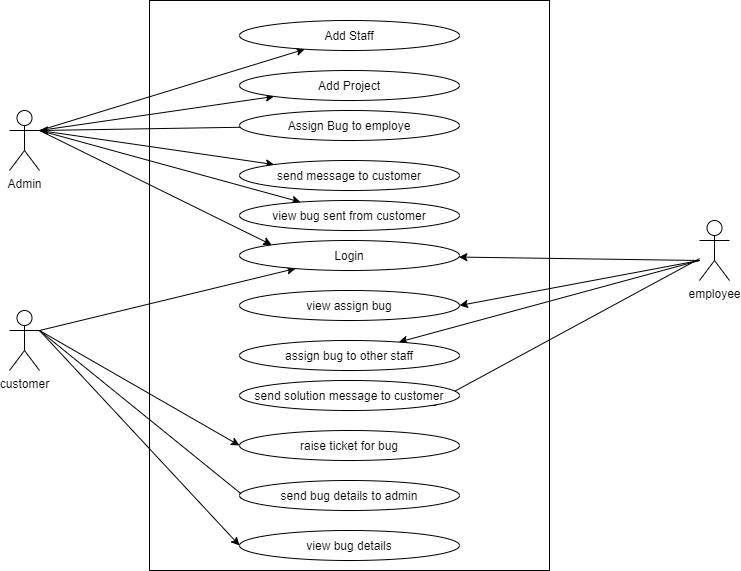

The diagram above was exported from draw.io. Its source (the exported page's mxGraphModel, read from the mxfile embedded in the PNG):
<mxGraphModel dx="1092" dy="1604" grid="1" gridSize="10" guides="1" tooltips="1" connect="1" arrows="1" fold="1" page="1" pageScale="1" pageWidth="850" pageHeight="1100" math="0" shadow="0">
  <root>
    <mxCell id="0" />
    <mxCell id="1" parent="0" />
    <mxCell id="STb8s9XOWcvSOsRirpe5-5" value="" style="rounded=0;whiteSpace=wrap;html=1;" parent="1" vertex="1">
      <mxGeometry x="320" y="-30" width="400" height="570" as="geometry" />
    </mxCell>
    <mxCell id="STb8s9XOWcvSOsRirpe5-28" style="edgeStyle=none;rounded=0;orthogonalLoop=1;jettySize=auto;html=1;exitX=1;exitY=0.3333333333333333;exitDx=0;exitDy=0;entryX=0;entryY=0;entryDx=0;entryDy=0;exitPerimeter=0;" parent="1" source="STb8s9XOWcvSOsRirpe5-1" target="STb8s9XOWcvSOsRirpe5-12" edge="1">
      <mxGeometry relative="1" as="geometry" />
    </mxCell>
    <mxCell id="STb8s9XOWcvSOsRirpe5-1" value="Admin" style="shape=umlActor;verticalLabelPosition=bottom;verticalAlign=top;html=1;" parent="1" vertex="1">
      <mxGeometry x="180" y="80" width="30" height="60" as="geometry" />
    </mxCell>
    <mxCell id="STb8s9XOWcvSOsRirpe5-19" style="rounded=0;orthogonalLoop=1;jettySize=auto;html=1;exitX=1;exitY=0.3333333333333333;exitDx=0;exitDy=0;exitPerimeter=0;entryX=0;entryY=0.5;entryDx=0;entryDy=0;" parent="1" source="STb8s9XOWcvSOsRirpe5-2" target="STb8s9XOWcvSOsRirpe5-18" edge="1">
      <mxGeometry relative="1" as="geometry" />
    </mxCell>
    <mxCell id="STb8s9XOWcvSOsRirpe5-20" style="edgeStyle=none;rounded=0;orthogonalLoop=1;jettySize=auto;html=1;exitX=1;exitY=0.3333333333333333;exitDx=0;exitDy=0;exitPerimeter=0;entryX=0;entryY=0.5;entryDx=0;entryDy=0;" parent="1" source="STb8s9XOWcvSOsRirpe5-2" target="STb8s9XOWcvSOsRirpe5-16" edge="1">
      <mxGeometry relative="1" as="geometry" />
    </mxCell>
    <mxCell id="STb8s9XOWcvSOsRirpe5-2" value="customer" style="shape=umlActor;verticalLabelPosition=bottom;verticalAlign=top;html=1;" parent="1" vertex="1">
      <mxGeometry x="180" y="280" width="30" height="60" as="geometry" />
    </mxCell>
    <mxCell id="STb8s9XOWcvSOsRirpe5-23" style="edgeStyle=none;rounded=0;orthogonalLoop=1;jettySize=auto;html=1;entryX=1;entryY=1;entryDx=0;entryDy=0;" parent="1" source="STb8s9XOWcvSOsRirpe5-6" target="STb8s9XOWcvSOsRirpe5-15" edge="1">
      <mxGeometry relative="1" as="geometry" />
    </mxCell>
    <mxCell id="STb8s9XOWcvSOsRirpe5-6" value="employee&lt;br&gt;" style="shape=umlActor;verticalLabelPosition=bottom;verticalAlign=top;html=1;outlineConnect=0;" parent="1" vertex="1">
      <mxGeometry x="870" y="190" width="30" height="60" as="geometry" />
    </mxCell>
    <mxCell id="STb8s9XOWcvSOsRirpe5-29" style="edgeStyle=none;rounded=0;orthogonalLoop=1;jettySize=auto;html=1;exitX=1;exitY=0.3333333333333333;exitDx=0;exitDy=0;exitPerimeter=0;" parent="1" source="STb8s9XOWcvSOsRirpe5-1" target="STb8s9XOWcvSOsRirpe5-7" edge="1">
      <mxGeometry relative="1" as="geometry" />
    </mxCell>
    <mxCell id="STb8s9XOWcvSOsRirpe5-7" value="Add Staff" style="ellipse;whiteSpace=wrap;html=1;" parent="1" vertex="1">
      <mxGeometry x="410" y="-10" width="220" height="30" as="geometry" />
    </mxCell>
    <mxCell id="STb8s9XOWcvSOsRirpe5-30" style="edgeStyle=none;rounded=0;orthogonalLoop=1;jettySize=auto;html=1;exitX=1;exitY=0.3333333333333333;exitDx=0;exitDy=0;exitPerimeter=0;" parent="1" source="STb8s9XOWcvSOsRirpe5-1" target="STb8s9XOWcvSOsRirpe5-8" edge="1">
      <mxGeometry relative="1" as="geometry" />
    </mxCell>
    <mxCell id="STb8s9XOWcvSOsRirpe5-8" value="Add Project" style="ellipse;whiteSpace=wrap;html=1;" parent="1" vertex="1">
      <mxGeometry x="410" y="40" width="220" height="30" as="geometry" />
    </mxCell>
    <mxCell id="STb8s9XOWcvSOsRirpe5-31" style="edgeStyle=none;rounded=0;orthogonalLoop=1;jettySize=auto;html=1;" parent="1" source="STb8s9XOWcvSOsRirpe5-9" edge="1">
      <mxGeometry relative="1" as="geometry">
        <mxPoint x="210" y="100" as="targetPoint" />
      </mxGeometry>
    </mxCell>
    <mxCell id="STb8s9XOWcvSOsRirpe5-9" value="Assign Bug to employe" style="ellipse;whiteSpace=wrap;html=1;" parent="1" vertex="1">
      <mxGeometry x="410" y="80" width="220" height="30" as="geometry" />
    </mxCell>
    <mxCell id="STb8s9XOWcvSOsRirpe5-32" style="edgeStyle=none;rounded=0;orthogonalLoop=1;jettySize=auto;html=1;" parent="1" target="STb8s9XOWcvSOsRirpe5-10" edge="1">
      <mxGeometry relative="1" as="geometry">
        <mxPoint x="210" y="100" as="sourcePoint" />
      </mxGeometry>
    </mxCell>
    <mxCell id="STb8s9XOWcvSOsRirpe5-10" value="send message to customer" style="ellipse;whiteSpace=wrap;html=1;" parent="1" vertex="1">
      <mxGeometry x="410" y="130" width="220" height="30" as="geometry" />
    </mxCell>
    <mxCell id="STb8s9XOWcvSOsRirpe5-33" style="edgeStyle=none;rounded=0;orthogonalLoop=1;jettySize=auto;html=1;exitX=1;exitY=0.3333333333333333;exitDx=0;exitDy=0;exitPerimeter=0;" parent="1" source="STb8s9XOWcvSOsRirpe5-1" target="STb8s9XOWcvSOsRirpe5-11" edge="1">
      <mxGeometry relative="1" as="geometry" />
    </mxCell>
    <mxCell id="STb8s9XOWcvSOsRirpe5-11" value="view bug sent from customer" style="ellipse;whiteSpace=wrap;html=1;" parent="1" vertex="1">
      <mxGeometry x="410" y="170" width="220" height="30" as="geometry" />
    </mxCell>
    <mxCell id="STb8s9XOWcvSOsRirpe5-26" style="edgeStyle=none;rounded=0;orthogonalLoop=1;jettySize=auto;html=1;" parent="1" target="STb8s9XOWcvSOsRirpe5-12" edge="1">
      <mxGeometry relative="1" as="geometry">
        <mxPoint x="870" y="230" as="sourcePoint" />
      </mxGeometry>
    </mxCell>
    <mxCell id="STb8s9XOWcvSOsRirpe5-27" style="edgeStyle=none;rounded=0;orthogonalLoop=1;jettySize=auto;html=1;" parent="1" target="STb8s9XOWcvSOsRirpe5-12" edge="1">
      <mxGeometry relative="1" as="geometry">
        <mxPoint x="210" y="300" as="sourcePoint" />
      </mxGeometry>
    </mxCell>
    <mxCell id="STb8s9XOWcvSOsRirpe5-12" value="Login" style="ellipse;whiteSpace=wrap;html=1;" parent="1" vertex="1">
      <mxGeometry x="410" y="210" width="220" height="30" as="geometry" />
    </mxCell>
    <mxCell id="STb8s9XOWcvSOsRirpe5-25" style="edgeStyle=none;rounded=0;orthogonalLoop=1;jettySize=auto;html=1;exitX=1;exitY=0.5;exitDx=0;exitDy=0;entryX=1;entryY=0.5;entryDx=0;entryDy=0;" parent="1" target="STb8s9XOWcvSOsRirpe5-13" edge="1">
      <mxGeometry relative="1" as="geometry">
        <mxPoint x="870" y="230" as="sourcePoint" />
      </mxGeometry>
    </mxCell>
    <mxCell id="STb8s9XOWcvSOsRirpe5-13" value="view assign bug" style="ellipse;whiteSpace=wrap;html=1;" parent="1" vertex="1">
      <mxGeometry x="410" y="260" width="220" height="30" as="geometry" />
    </mxCell>
    <mxCell id="STb8s9XOWcvSOsRirpe5-24" style="edgeStyle=none;rounded=0;orthogonalLoop=1;jettySize=auto;html=1;" parent="1" target="STb8s9XOWcvSOsRirpe5-14" edge="1">
      <mxGeometry relative="1" as="geometry">
        <mxPoint x="870" y="230" as="sourcePoint" />
      </mxGeometry>
    </mxCell>
    <mxCell id="STb8s9XOWcvSOsRirpe5-14" value="assign bug to other staff" style="ellipse;whiteSpace=wrap;html=1;" parent="1" vertex="1">
      <mxGeometry x="410" y="310" width="220" height="30" as="geometry" />
    </mxCell>
    <mxCell id="STb8s9XOWcvSOsRirpe5-15" value="send solution message to customer" style="ellipse;whiteSpace=wrap;html=1;" parent="1" vertex="1">
      <mxGeometry x="410" y="350" width="220" height="30" as="geometry" />
    </mxCell>
    <mxCell id="STb8s9XOWcvSOsRirpe5-16" value="raise ticket for bug&lt;span style=&quot;color: rgba(0 , 0 , 0 , 0) ; font-family: monospace ; font-size: 0px&quot;&gt;%3CmxGraphModel%3E%3Croot%3E%3CmxCell%20id%3D%220%22%2F%3E%3CmxCell%20id%3D%221%22%20parent%3D%220%22%2F%3E%3CmxCell%20id%3D%222%22%20value%3D%22%22%20style%3D%22ellipse%3BwhiteSpace%3Dwrap%3Bhtml%3D1%3B%22%20vertex%3D%221%22%20parent%3D%221%22%3E%3CmxGeometry%20x%3D%22410%22%20y%3D%2280%22%20width%3D%22220%22%20height%3D%2230%22%20as%3D%22geometry%22%2F%3E%3C%2FmxCell%3E%3C%2Froot%3E%3C%2FmxGraphModel%3E&lt;/span&gt;" style="ellipse;whiteSpace=wrap;html=1;" parent="1" vertex="1">
      <mxGeometry x="410" y="400" width="220" height="30" as="geometry" />
    </mxCell>
    <mxCell id="STb8s9XOWcvSOsRirpe5-22" style="edgeStyle=none;rounded=0;orthogonalLoop=1;jettySize=auto;html=1;exitX=1;exitY=0.3333333333333333;exitDx=0;exitDy=0;exitPerimeter=0;entryX=0.045;entryY=0.667;entryDx=0;entryDy=0;entryPerimeter=0;" parent="1" source="STb8s9XOWcvSOsRirpe5-2" target="STb8s9XOWcvSOsRirpe5-17" edge="1">
      <mxGeometry relative="1" as="geometry" />
    </mxCell>
    <mxCell id="STb8s9XOWcvSOsRirpe5-17" value="send bug details to admin" style="ellipse;whiteSpace=wrap;html=1;" parent="1" vertex="1">
      <mxGeometry x="410" y="450" width="220" height="30" as="geometry" />
    </mxCell>
    <mxCell id="STb8s9XOWcvSOsRirpe5-18" value="view bug details" style="ellipse;whiteSpace=wrap;html=1;" parent="1" vertex="1">
      <mxGeometry x="410" y="500" width="220" height="30" as="geometry" />
    </mxCell>
  </root>
</mxGraphModel>